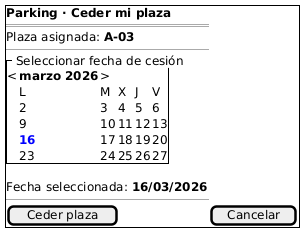

The diagram above was rendered by PlantUML. Its source (embedded in the PNG):
@startsalt
{+
  <b>Parking · Ceder mi plaza</b>
  ==
  Plaza asignada: <b>A-03</b>
  --
  {^" Seleccionar fecha de cesión "
    < | <b>marzo 2026</b> | >
    . | L  | M  | X  | J  | V
    . | 2  | 3  | 4  | 5  | 6
    . | 9  | 10 | 11 | 12 | 13
    . | <color:blue><b>16</b> | 17 | 18 | 19 | 20
    . | 23 | 24 | 25 | 26 | 27
  }
  Fecha seleccionada: <b>16/03/2026</b>
  --
  [ Ceder plaza ] | [ Cancelar ]
}
@endsalt